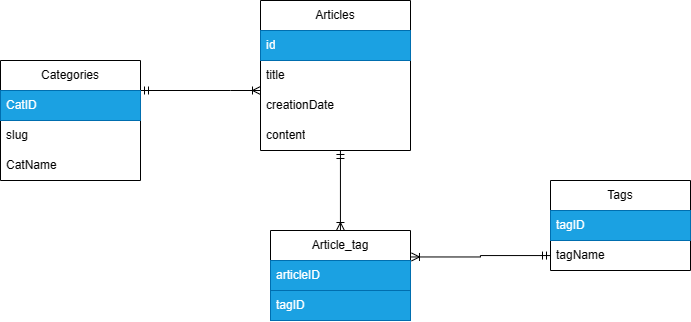

The diagram above was exported from draw.io. Its source (the exported page's mxGraphModel, read from the mxfile embedded in the PNG):
<mxGraphModel dx="979" dy="552" grid="1" gridSize="10" guides="1" tooltips="1" connect="1" arrows="1" fold="1" page="1" pageScale="1" pageWidth="827" pageHeight="1169" background="#FFFFFF" math="0" shadow="0">
  <root>
    <mxCell id="WIyWlLk6GJQsqaUBKTNV-0" />
    <mxCell id="WIyWlLk6GJQsqaUBKTNV-1" parent="WIyWlLk6GJQsqaUBKTNV-0" />
    <mxCell id="VW-i8zN6JFErfRfQiiV_-7" style="edgeStyle=orthogonalEdgeStyle;rounded=0;orthogonalLoop=1;jettySize=auto;html=1;entryX=0.5;entryY=0;entryDx=0;entryDy=0;endArrow=ERoneToMany;endFill=0;startArrow=ERmandOne;startFill=0;" edge="1" parent="WIyWlLk6GJQsqaUBKTNV-1" source="UbTFSKclKP2ldmIrsVfA-0" target="UbTFSKclKP2ldmIrsVfA-10">
      <mxGeometry relative="1" as="geometry">
        <mxPoint x="400" y="400" as="targetPoint" />
        <Array as="points">
          <mxPoint x="400" y="255" />
          <mxPoint x="400" y="410" />
        </Array>
      </mxGeometry>
    </mxCell>
    <mxCell id="UbTFSKclKP2ldmIrsVfA-0" value="Articles" style="swimlane;fontStyle=0;childLayout=stackLayout;horizontal=1;startSize=30;horizontalStack=0;resizeParent=1;resizeParentMax=0;resizeLast=0;collapsible=1;marginBottom=0;whiteSpace=wrap;html=1;" parent="WIyWlLk6GJQsqaUBKTNV-1" vertex="1">
      <mxGeometry x="320" y="180" width="150" height="150" as="geometry" />
    </mxCell>
    <mxCell id="UbTFSKclKP2ldmIrsVfA-1" value="id" style="text;strokeColor=#006EAF;fillColor=#1ba1e2;align=left;verticalAlign=middle;spacingLeft=4;spacingRight=4;overflow=hidden;points=[[0,0.5],[1,0.5]];portConstraint=eastwest;rotatable=0;whiteSpace=wrap;html=1;fontColor=#ffffff;" parent="UbTFSKclKP2ldmIrsVfA-0" vertex="1">
      <mxGeometry y="30" width="150" height="30" as="geometry" />
    </mxCell>
    <mxCell id="UbTFSKclKP2ldmIrsVfA-2" value="title" style="text;strokeColor=none;fillColor=none;align=left;verticalAlign=middle;spacingLeft=4;spacingRight=4;overflow=hidden;points=[[0,0.5],[1,0.5]];portConstraint=eastwest;rotatable=0;whiteSpace=wrap;html=1;" parent="UbTFSKclKP2ldmIrsVfA-0" vertex="1">
      <mxGeometry y="60" width="150" height="30" as="geometry" />
    </mxCell>
    <mxCell id="UbTFSKclKP2ldmIrsVfA-4" value="creationDate" style="text;strokeColor=none;fillColor=none;align=left;verticalAlign=middle;spacingLeft=4;spacingRight=4;overflow=hidden;points=[[0,0.5],[1,0.5]];portConstraint=eastwest;rotatable=0;whiteSpace=wrap;html=1;" parent="UbTFSKclKP2ldmIrsVfA-0" vertex="1">
      <mxGeometry y="90" width="150" height="30" as="geometry" />
    </mxCell>
    <mxCell id="UbTFSKclKP2ldmIrsVfA-3" value="content" style="text;strokeColor=none;fillColor=none;align=left;verticalAlign=middle;spacingLeft=4;spacingRight=4;overflow=hidden;points=[[0,0.5],[1,0.5]];portConstraint=eastwest;rotatable=0;whiteSpace=wrap;html=1;" parent="UbTFSKclKP2ldmIrsVfA-0" vertex="1">
      <mxGeometry y="120" width="150" height="30" as="geometry" />
    </mxCell>
    <mxCell id="VW-i8zN6JFErfRfQiiV_-1" style="edgeStyle=orthogonalEdgeStyle;rounded=0;orthogonalLoop=1;jettySize=auto;html=1;exitX=1;exitY=0.25;exitDx=0;exitDy=0;entryX=0;entryY=0;entryDx=0;entryDy=0;entryPerimeter=0;endArrow=ERoneToMany;endFill=0;startArrow=ERmandOne;startFill=0;" edge="1" parent="WIyWlLk6GJQsqaUBKTNV-1" source="UbTFSKclKP2ldmIrsVfA-6" target="UbTFSKclKP2ldmIrsVfA-4">
      <mxGeometry relative="1" as="geometry">
        <mxPoint x="330" y="270" as="targetPoint" />
        <Array as="points">
          <mxPoint x="290" y="270" />
          <mxPoint x="290" y="270" />
        </Array>
      </mxGeometry>
    </mxCell>
    <mxCell id="UbTFSKclKP2ldmIrsVfA-6" value="Categories" style="swimlane;fontStyle=0;childLayout=stackLayout;horizontal=1;startSize=30;horizontalStack=0;resizeParent=1;resizeParentMax=0;resizeLast=0;collapsible=1;marginBottom=0;whiteSpace=wrap;html=1;" parent="WIyWlLk6GJQsqaUBKTNV-1" vertex="1">
      <mxGeometry x="60" y="240" width="140" height="120" as="geometry" />
    </mxCell>
    <mxCell id="Jd9JNKhCH38NHWF0voNj-0" value="CatID" style="text;align=left;verticalAlign=middle;spacingLeft=4;spacingRight=4;overflow=hidden;points=[[0,0.5],[1,0.5]];portConstraint=eastwest;rotatable=0;whiteSpace=wrap;html=1;fillColor=#1ba1e2;fontColor=#ffffff;strokeColor=#006EAF;" parent="UbTFSKclKP2ldmIrsVfA-6" vertex="1">
      <mxGeometry y="30" width="140" height="30" as="geometry" />
    </mxCell>
    <mxCell id="UbTFSKclKP2ldmIrsVfA-35" value="slug" style="text;align=left;verticalAlign=middle;spacingLeft=4;spacingRight=4;overflow=hidden;points=[[0,0.5],[1,0.5]];portConstraint=eastwest;rotatable=0;whiteSpace=wrap;html=1;" parent="UbTFSKclKP2ldmIrsVfA-6" vertex="1">
      <mxGeometry y="60" width="140" height="30" as="geometry" />
    </mxCell>
    <mxCell id="UbTFSKclKP2ldmIrsVfA-7" value="CatName" style="text;align=left;verticalAlign=middle;spacingLeft=4;spacingRight=4;overflow=hidden;points=[[0,0.5],[1,0.5]];portConstraint=eastwest;rotatable=0;whiteSpace=wrap;html=1;" parent="UbTFSKclKP2ldmIrsVfA-6" vertex="1">
      <mxGeometry y="90" width="140" height="30" as="geometry" />
    </mxCell>
    <mxCell id="UbTFSKclKP2ldmIrsVfA-10" value="Article_tag" style="swimlane;fontStyle=0;childLayout=stackLayout;horizontal=1;startSize=30;horizontalStack=0;resizeParent=1;resizeParentMax=0;resizeLast=0;collapsible=1;marginBottom=0;whiteSpace=wrap;html=1;" parent="WIyWlLk6GJQsqaUBKTNV-1" vertex="1">
      <mxGeometry x="330" y="410" width="140" height="90" as="geometry" />
    </mxCell>
    <mxCell id="Jd9JNKhCH38NHWF0voNj-1" value="articleID" style="text;align=left;verticalAlign=middle;spacingLeft=4;spacingRight=4;overflow=hidden;points=[[0,0.5],[1,0.5]];portConstraint=eastwest;rotatable=0;whiteSpace=wrap;html=1;fillColor=#1ba1e2;fontColor=#ffffff;strokeColor=#006EAF;" parent="UbTFSKclKP2ldmIrsVfA-10" vertex="1">
      <mxGeometry y="30" width="140" height="30" as="geometry" />
    </mxCell>
    <mxCell id="UbTFSKclKP2ldmIrsVfA-11" value="tagID" style="text;align=left;verticalAlign=middle;spacingLeft=4;spacingRight=4;overflow=hidden;points=[[0,0.5],[1,0.5]];portConstraint=eastwest;rotatable=0;whiteSpace=wrap;html=1;fillColor=#1ba1e2;fontColor=#ffffff;strokeColor=#006EAF;" parent="UbTFSKclKP2ldmIrsVfA-10" vertex="1">
      <mxGeometry y="60" width="140" height="30" as="geometry" />
    </mxCell>
    <mxCell id="UbTFSKclKP2ldmIrsVfA-14" value="Tags" style="swimlane;fontStyle=0;childLayout=stackLayout;horizontal=1;startSize=30;horizontalStack=0;resizeParent=1;resizeParentMax=0;resizeLast=0;collapsible=1;marginBottom=0;whiteSpace=wrap;html=1;" parent="WIyWlLk6GJQsqaUBKTNV-1" vertex="1">
      <mxGeometry x="610" y="360" width="140" height="90" as="geometry" />
    </mxCell>
    <mxCell id="UbTFSKclKP2ldmIrsVfA-23" value="tagID" style="text;strokeColor=#006EAF;fillColor=#1ba1e2;align=left;verticalAlign=middle;spacingLeft=4;spacingRight=4;overflow=hidden;points=[[0,0.5],[1,0.5]];portConstraint=eastwest;rotatable=0;whiteSpace=wrap;html=1;fontColor=#ffffff;" parent="UbTFSKclKP2ldmIrsVfA-14" vertex="1">
      <mxGeometry y="30" width="140" height="30" as="geometry" />
    </mxCell>
    <mxCell id="Jd9JNKhCH38NHWF0voNj-2" value="tagName" style="text;align=left;verticalAlign=middle;spacingLeft=4;spacingRight=4;overflow=hidden;points=[[0,0.5],[1,0.5]];portConstraint=eastwest;rotatable=0;whiteSpace=wrap;html=1;" parent="UbTFSKclKP2ldmIrsVfA-14" vertex="1">
      <mxGeometry y="60" width="140" height="30" as="geometry" />
    </mxCell>
    <mxCell id="VW-i8zN6JFErfRfQiiV_-13" style="edgeStyle=orthogonalEdgeStyle;rounded=0;orthogonalLoop=1;jettySize=auto;html=1;endArrow=ERoneToMany;endFill=0;entryX=1.007;entryY=0.294;entryDx=0;entryDy=0;entryPerimeter=0;startArrow=ERmandOne;startFill=0;" edge="1" parent="WIyWlLk6GJQsqaUBKTNV-1" source="Jd9JNKhCH38NHWF0voNj-2" target="UbTFSKclKP2ldmIrsVfA-10">
      <mxGeometry relative="1" as="geometry">
        <mxPoint x="460" y="435" as="targetPoint" />
      </mxGeometry>
    </mxCell>
  </root>
</mxGraphModel>